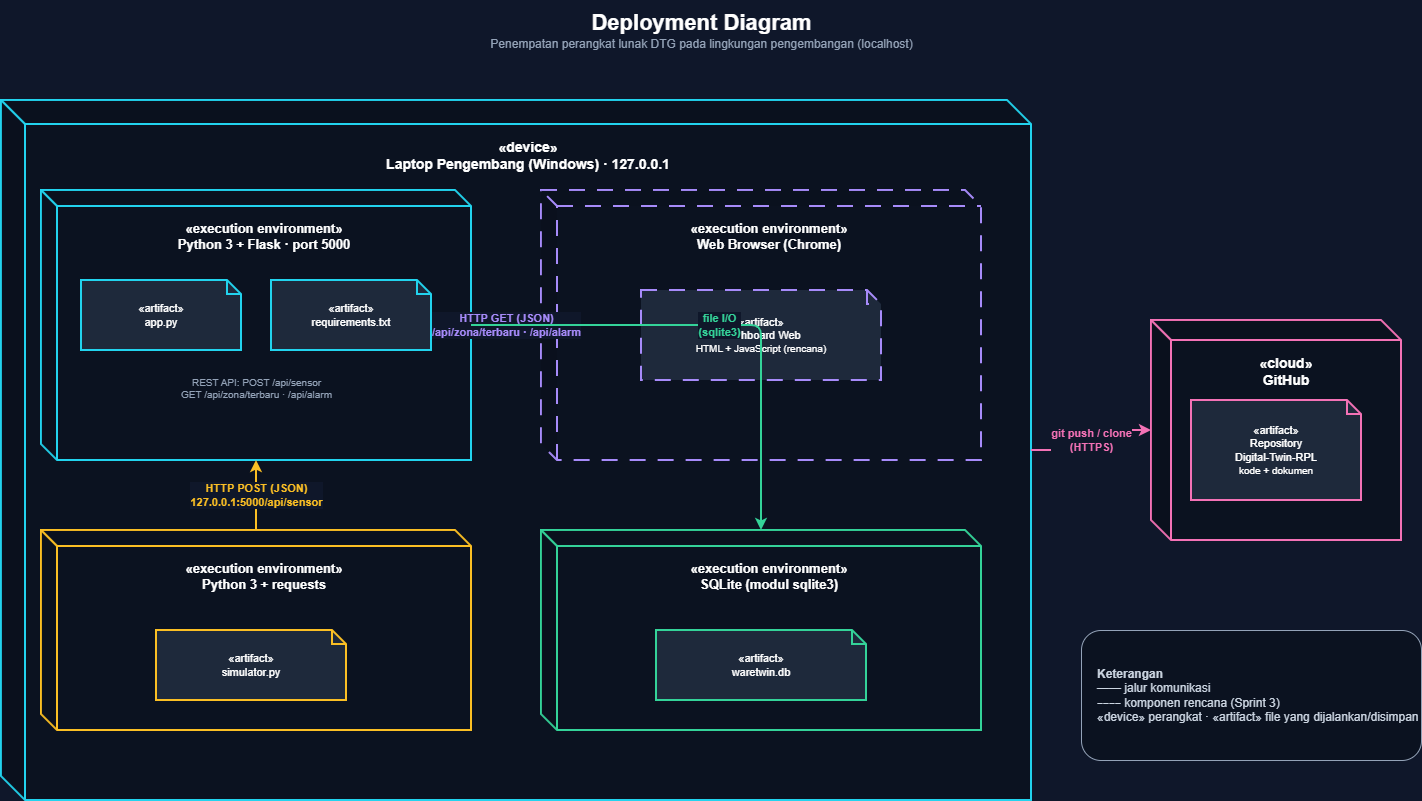

The diagram above was exported from draw.io. Its source (the exported page's mxGraphModel, read from the mxfile embedded in the PNG):
<mxGraphModel dx="1632" dy="877" grid="0" gridSize="10" guides="1" tooltips="1" connect="1" arrows="1" fold="1" page="1" pageScale="1" pageWidth="1500" pageHeight="900" background="#0f172a" math="0" shadow="0">
  <root>
    <mxCell id="0" />
    <mxCell id="1" parent="0" />
    <mxCell id="n2" parent="1" style="text;html=1;align=center;verticalAlign=middle;fontColor=#ffffff;" value="&lt;font style=&quot;font-size:22px&quot;&gt;&lt;b&gt;Deployment Diagram&lt;/b&gt;&lt;/font&gt;&lt;br&gt;&lt;font color=&quot;#94a3b8&quot;&gt;Penempatan perangkat lunak DTG pada lingkungan pengembangan (localhost)&lt;/font&gt;" vertex="1">
      <mxGeometry height="60" width="900" x="300" y="10" as="geometry" />
    </mxCell>
    <mxCell id="n3" parent="1" style="shape=cube;whiteSpace=wrap;html=1;boundedLbl=1;backgroundOutline=1;darkOpacity=0.05;darkOpacity2=0.1;size=24;fillColor=#0b1220;strokeColor=#22d3ee;fontColor=#ffffff;strokeWidth=2;container=1;collapsible=0;verticalAlign=top;align=center;fontStyle=1;fontSize=13;spacingTop=8;fontSize=14;" value="«device»&lt;br&gt;Laptop Pengembang (Windows)  ·  127.0.0.1" vertex="1">
      <mxGeometry height="700" width="1030" x="50" y="110" as="geometry" />
    </mxCell>
    <mxCell id="n4" parent="n3" style="shape=cube;whiteSpace=wrap;html=1;boundedLbl=1;backgroundOutline=1;darkOpacity=0.05;darkOpacity2=0.1;size=16;fillColor=#0b1220;strokeColor=#22d3ee;fontColor=#ffffff;strokeWidth=2;container=1;collapsible=0;verticalAlign=top;align=center;fontStyle=1;fontSize=13;spacingTop=8;" value="«execution environment»&lt;br&gt;Python 3 + Flask  ·  port 5000" vertex="1">
      <mxGeometry height="270" width="430" x="40" y="90" as="geometry" />
    </mxCell>
    <mxCell id="n5" parent="n4" style="shape=note;whiteSpace=wrap;html=1;size=14;fillColor=#1e293b;strokeColor=#22d3ee;fontColor=#ffffff;strokeWidth=2;fontSize=11;" value="«artifact»&lt;br&gt;app.py" vertex="1">
      <mxGeometry height="70" width="160" x="40" y="90" as="geometry" />
    </mxCell>
    <mxCell id="n6" parent="n4" style="shape=note;whiteSpace=wrap;html=1;size=14;fillColor=#1e293b;strokeColor=#22d3ee;fontColor=#ffffff;strokeWidth=2;fontSize=11;" value="«artifact»&lt;br&gt;requirements.txt" vertex="1">
      <mxGeometry height="70" width="160" x="230" y="90" as="geometry" />
    </mxCell>
    <mxCell id="n7" parent="n4" style="text;html=1;align=center;fontColor=#94a3b8;fontSize=10;" value="REST API: POST /api/sensor&lt;br&gt;GET /api/zona/terbaru · /api/alarm" vertex="1">
      <mxGeometry height="50" width="350" x="40" y="180" as="geometry" />
    </mxCell>
    <mxCell id="n8" parent="n3" style="shape=cube;whiteSpace=wrap;html=1;boundedLbl=1;backgroundOutline=1;darkOpacity=0.05;darkOpacity2=0.1;size=16;fillColor=#0b1220;strokeColor=#fbbf24;fontColor=#ffffff;strokeWidth=2;container=1;collapsible=0;verticalAlign=top;align=center;fontStyle=1;fontSize=13;spacingTop=8;" value="«execution environment»&lt;br&gt;Python 3 + requests" vertex="1">
      <mxGeometry height="200" width="430" x="40" y="430" as="geometry" />
    </mxCell>
    <mxCell id="n9" parent="n8" style="shape=note;whiteSpace=wrap;html=1;size=14;fillColor=#1e293b;strokeColor=#fbbf24;fontColor=#ffffff;strokeWidth=2;fontSize=11;" value="«artifact»&lt;br&gt;simulator.py" vertex="1">
      <mxGeometry height="70" width="190" x="115" y="100" as="geometry" />
    </mxCell>
    <mxCell id="n10" parent="n3" style="shape=cube;whiteSpace=wrap;html=1;boundedLbl=1;backgroundOutline=1;darkOpacity=0.05;darkOpacity2=0.1;size=16;fillColor=#0b1220;strokeColor=#a78bfa;fontColor=#ffffff;strokeWidth=2;container=1;collapsible=0;verticalAlign=top;align=center;fontStyle=1;fontSize=13;spacingTop=8;dashed=1;dashPattern=8 6;" value="«execution environment»&lt;br&gt;Web Browser (Chrome)" vertex="1">
      <mxGeometry height="270" width="440" x="540" y="90" as="geometry" />
    </mxCell>
    <mxCell id="n11" parent="n10" style="shape=note;whiteSpace=wrap;html=1;size=14;fillColor=#1e293b;strokeColor=#a78bfa;fontColor=#ffffff;strokeWidth=2;fontSize=11;dashed=1;dashPattern=8 6;" value="«artifact»&lt;br&gt;Dashboard Web&lt;br&gt;&lt;font style='font-size:10px'&gt;HTML + JavaScript (rencana)&lt;/font&gt;" vertex="1">
      <mxGeometry height="90" width="240" x="100" y="100" as="geometry" />
    </mxCell>
    <mxCell id="n12" parent="n3" style="shape=cube;whiteSpace=wrap;html=1;boundedLbl=1;backgroundOutline=1;darkOpacity=0.05;darkOpacity2=0.1;size=16;fillColor=#0b1220;strokeColor=#34d399;fontColor=#ffffff;strokeWidth=2;container=1;collapsible=0;verticalAlign=top;align=center;fontStyle=1;fontSize=13;spacingTop=8;" value="«execution environment»&lt;br&gt;SQLite (modul sqlite3)" vertex="1">
      <mxGeometry height="200" width="440" x="540" y="430" as="geometry" />
    </mxCell>
    <mxCell id="n13" parent="n12" style="shape=note;whiteSpace=wrap;html=1;size=14;fillColor=#1e293b;strokeColor=#34d399;fontColor=#ffffff;strokeWidth=2;fontSize=11;" value="«artifact»&lt;br&gt;waretwin.db" vertex="1">
      <mxGeometry height="70" width="210" x="115" y="100" as="geometry" />
    </mxCell>
    <mxCell id="n14" parent="1" style="shape=cube;whiteSpace=wrap;html=1;boundedLbl=1;backgroundOutline=1;darkOpacity=0.05;darkOpacity2=0.1;size=20;fillColor=#0b1220;strokeColor=#f472b6;fontColor=#ffffff;strokeWidth=2;container=1;collapsible=0;verticalAlign=top;align=center;fontStyle=1;fontSize=13;spacingTop=8;fontSize=14;" value="«cloud»&lt;br&gt;GitHub" vertex="1">
      <mxGeometry height="220" width="250" x="1200" y="330" as="geometry" />
    </mxCell>
    <mxCell id="n15" parent="n14" style="shape=note;whiteSpace=wrap;html=1;size=14;fillColor=#1e293b;strokeColor=#f472b6;fontColor=#ffffff;strokeWidth=2;fontSize=11;" value="«artifact»&lt;br&gt;Repository&lt;br&gt;Digital-Twin-RPL&lt;br&gt;&lt;font style='font-size:10px'&gt;kode + dokumen&lt;/font&gt;" vertex="1">
      <mxGeometry height="100" width="170" x="40" y="80" as="geometry" />
    </mxCell>
    <mxCell id="n16" edge="1" parent="1" source="n8" style="html=1;endArrow=classic;endFill=1;strokeColor=#fbbf24;fontColor=#fbbf24;labelBackgroundColor=#0f172a;strokeWidth=2;fontSize=11;fontStyle=1;edgeStyle=orthogonalEdgeStyle;rounded=1;" target="n4" value="HTTP POST (JSON)&lt;br&gt;127.0.0.1:5000/api/sensor">
      <mxGeometry relative="1" as="geometry" />
    </mxCell>
    <mxCell id="n17" edge="1" parent="1" source="n10" style="html=1;endArrow=classic;endFill=1;strokeColor=#a78bfa;fontColor=#a78bfa;labelBackgroundColor=#0f172a;strokeWidth=2;fontSize=11;fontStyle=1;dashed=1;dashPattern=8 6;edgeStyle=orthogonalEdgeStyle;rounded=1;" target="n4" value="HTTP GET (JSON)&lt;br&gt;/api/zona/terbaru · /api/alarm">
      <mxGeometry relative="1" as="geometry" />
    </mxCell>
    <mxCell id="n18" edge="1" parent="1" source="n4" style="html=1;endArrow=classic;endFill=1;strokeColor=#34d399;fontColor=#34d399;labelBackgroundColor=#0f172a;strokeWidth=2;fontSize=11;fontStyle=1;edgeStyle=orthogonalEdgeStyle;rounded=1;" target="n12" value="file I/O&lt;br&gt;(sqlite3)">
      <mxGeometry relative="1" as="geometry" />
    </mxCell>
    <mxCell id="n19" edge="1" parent="1" source="n3" style="html=1;endArrow=classic;endFill=1;strokeColor=#f472b6;fontColor=#f472b6;labelBackgroundColor=#0f172a;strokeWidth=2;fontSize=11;fontStyle=1;edgeStyle=orthogonalEdgeStyle;rounded=1;" target="n14" value="git push / clone&lt;br&gt;(HTTPS)">
      <mxGeometry relative="1" as="geometry" />
    </mxCell>
    <mxCell id="n20" parent="1" style="rounded=1;whiteSpace=wrap;html=1;fillColor=#0b1220;strokeColor=#94a3b8;fontColor=#cbd5e1;align=left;spacingLeft=14;fontSize=12;" value="&lt;b&gt;Keterangan&lt;/b&gt;&lt;br&gt;━━ jalur komunikasi&lt;br&gt;╌╌ komponen rencana (Sprint 3)&lt;br&gt;«device» perangkat · «artifact» file yang dijalankan/disimpan" vertex="1">
      <mxGeometry height="130" width="340" x="1130" y="640" as="geometry" />
    </mxCell>
  </root>
</mxGraphModel>